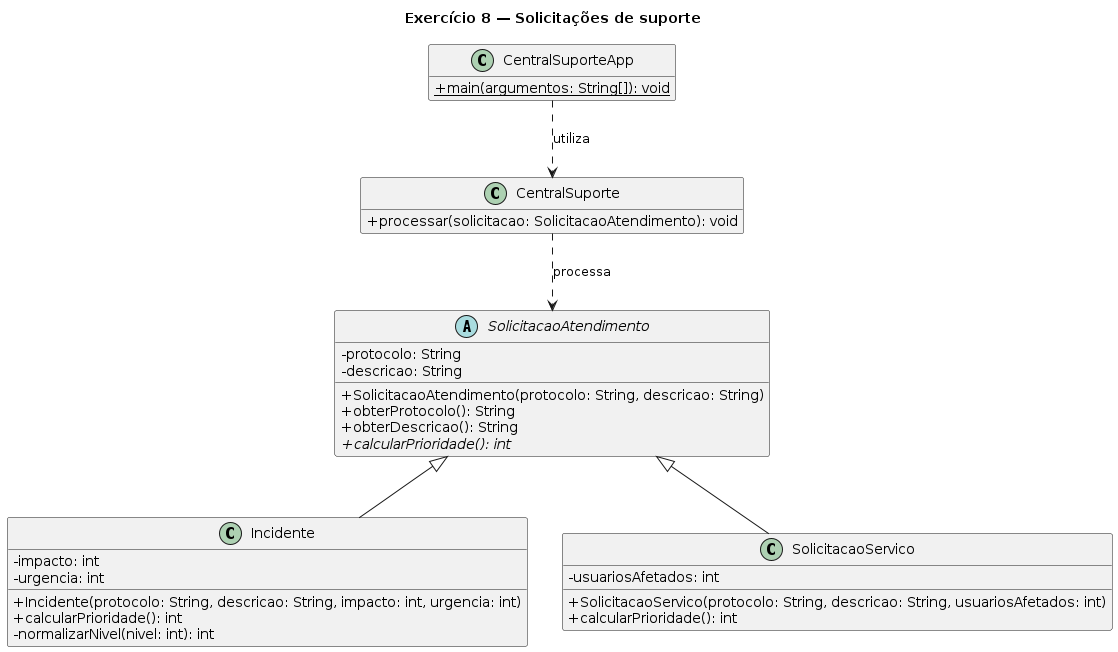

The diagram above was rendered by PlantUML. Its source (embedded in the PNG):
@startuml
title Exercício 8 — Solicitações de suporte
skinparam classAttributeIconSize 0
hide empty members

abstract class SolicitacaoAtendimento {
  - protocolo: String
  - descricao: String
  + SolicitacaoAtendimento(protocolo: String, descricao: String)
  + obterProtocolo(): String
  + obterDescricao(): String
  + {abstract} calcularPrioridade(): int
}

class Incidente {
  - impacto: int
  - urgencia: int
  + Incidente(protocolo: String, descricao: String, impacto: int, urgencia: int)
  + calcularPrioridade(): int
  - normalizarNivel(nivel: int): int
}

class SolicitacaoServico {
  - usuariosAfetados: int
  + SolicitacaoServico(protocolo: String, descricao: String, usuariosAfetados: int)
  + calcularPrioridade(): int
}

class CentralSuporte {
  + processar(solicitacao: SolicitacaoAtendimento): void
}

class CentralSuporteApp {
  + {static} main(argumentos: String[]): void
}

SolicitacaoAtendimento <|-- Incidente
SolicitacaoAtendimento <|-- SolicitacaoServico
CentralSuporte ..> SolicitacaoAtendimento : processa
CentralSuporteApp ..> CentralSuporte : utiliza
@enduml